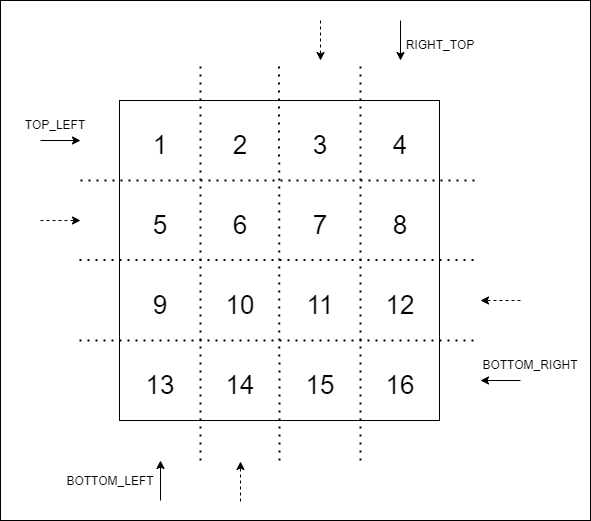

The diagram above was exported from draw.io. Its source (the exported page's mxGraphModel, read from the mxfile embedded in the PNG):
<mxGraphModel dx="1102" dy="1025" grid="1" gridSize="10" guides="1" tooltips="1" connect="1" arrows="1" fold="1" page="1" pageScale="1" pageWidth="827" pageHeight="1169" math="0" shadow="0">
  <root>
    <mxCell id="0" />
    <mxCell id="1" parent="0" />
    <mxCell id="l2-UxEXGbGg3zrTaqqQY-43" value="" style="rounded=0;whiteSpace=wrap;html=1;fontSize=26;" vertex="1" parent="1">
      <mxGeometry x="160" y="140" width="590" height="520" as="geometry" />
    </mxCell>
    <mxCell id="l2-UxEXGbGg3zrTaqqQY-2" value="" style="whiteSpace=wrap;html=1;aspect=fixed;" vertex="1" parent="1">
      <mxGeometry x="279" y="240" width="320" height="320" as="geometry" />
    </mxCell>
    <mxCell id="l2-UxEXGbGg3zrTaqqQY-3" value="" style="endArrow=none;dashed=1;html=1;dashPattern=1 3;strokeWidth=2;rounded=0;" edge="1" parent="1">
      <mxGeometry width="50" height="50" relative="1" as="geometry">
        <mxPoint x="360" y="600" as="sourcePoint" />
        <mxPoint x="360" y="200" as="targetPoint" />
      </mxGeometry>
    </mxCell>
    <mxCell id="l2-UxEXGbGg3zrTaqqQY-4" value="" style="endArrow=none;dashed=1;html=1;dashPattern=1 3;strokeWidth=2;rounded=0;" edge="1" parent="1">
      <mxGeometry width="50" height="50" relative="1" as="geometry">
        <mxPoint x="439" y="600" as="sourcePoint" />
        <mxPoint x="438.5" y="200" as="targetPoint" />
      </mxGeometry>
    </mxCell>
    <mxCell id="l2-UxEXGbGg3zrTaqqQY-5" value="" style="endArrow=none;dashed=1;html=1;dashPattern=1 3;strokeWidth=2;rounded=0;" edge="1" parent="1">
      <mxGeometry width="50" height="50" relative="1" as="geometry">
        <mxPoint x="520" y="600" as="sourcePoint" />
        <mxPoint x="520" y="200" as="targetPoint" />
      </mxGeometry>
    </mxCell>
    <mxCell id="l2-UxEXGbGg3zrTaqqQY-9" value="" style="endArrow=none;dashed=1;html=1;dashPattern=1 3;strokeWidth=2;rounded=0;" edge="1" parent="1">
      <mxGeometry width="50" height="50" relative="1" as="geometry">
        <mxPoint x="240" y="320" as="sourcePoint" />
        <mxPoint x="640" y="320" as="targetPoint" />
      </mxGeometry>
    </mxCell>
    <mxCell id="l2-UxEXGbGg3zrTaqqQY-10" value="" style="endArrow=none;dashed=1;html=1;dashPattern=1 3;strokeWidth=2;rounded=0;" edge="1" parent="1">
      <mxGeometry width="50" height="50" relative="1" as="geometry">
        <mxPoint x="239" y="399.5" as="sourcePoint" />
        <mxPoint x="639" y="399.5" as="targetPoint" />
      </mxGeometry>
    </mxCell>
    <mxCell id="l2-UxEXGbGg3zrTaqqQY-11" value="" style="endArrow=none;dashed=1;html=1;dashPattern=1 3;strokeWidth=2;rounded=0;" edge="1" parent="1">
      <mxGeometry width="50" height="50" relative="1" as="geometry">
        <mxPoint x="239" y="480" as="sourcePoint" />
        <mxPoint x="639" y="480" as="targetPoint" />
      </mxGeometry>
    </mxCell>
    <mxCell id="l2-UxEXGbGg3zrTaqqQY-12" value="" style="endArrow=classic;html=1;rounded=0;" edge="1" parent="1">
      <mxGeometry width="50" height="50" relative="1" as="geometry">
        <mxPoint x="200" y="280" as="sourcePoint" />
        <mxPoint x="240" y="280" as="targetPoint" />
      </mxGeometry>
    </mxCell>
    <mxCell id="l2-UxEXGbGg3zrTaqqQY-13" value="TOP_LEFT" style="text;html=1;strokeColor=none;fillColor=none;align=center;verticalAlign=middle;whiteSpace=wrap;rounded=0;" vertex="1" parent="1">
      <mxGeometry x="170" y="250" width="90" height="30" as="geometry" />
    </mxCell>
    <mxCell id="l2-UxEXGbGg3zrTaqqQY-14" value="" style="endArrow=classic;html=1;rounded=0;" edge="1" parent="1">
      <mxGeometry width="50" height="50" relative="1" as="geometry">
        <mxPoint x="560" y="160" as="sourcePoint" />
        <mxPoint x="560" y="200" as="targetPoint" />
      </mxGeometry>
    </mxCell>
    <mxCell id="l2-UxEXGbGg3zrTaqqQY-15" value="RIGHT_TOP" style="text;html=1;strokeColor=none;fillColor=none;align=center;verticalAlign=middle;whiteSpace=wrap;rounded=0;" vertex="1" parent="1">
      <mxGeometry x="570" y="170" width="60" height="30" as="geometry" />
    </mxCell>
    <mxCell id="l2-UxEXGbGg3zrTaqqQY-16" value="" style="endArrow=classic;html=1;rounded=0;" edge="1" parent="1">
      <mxGeometry width="50" height="50" relative="1" as="geometry">
        <mxPoint x="680" y="520" as="sourcePoint" />
        <mxPoint x="640" y="520" as="targetPoint" />
      </mxGeometry>
    </mxCell>
    <mxCell id="l2-UxEXGbGg3zrTaqqQY-17" value="BOTTOM_RIGHT" style="text;html=1;strokeColor=none;fillColor=none;align=center;verticalAlign=middle;whiteSpace=wrap;rounded=0;" vertex="1" parent="1">
      <mxGeometry x="640" y="490" width="100" height="30" as="geometry" />
    </mxCell>
    <mxCell id="l2-UxEXGbGg3zrTaqqQY-18" value="BOTTOM_LEFT" style="text;html=1;strokeColor=none;fillColor=none;align=center;verticalAlign=middle;whiteSpace=wrap;rounded=0;" vertex="1" parent="1">
      <mxGeometry x="220" y="606" width="100" height="30" as="geometry" />
    </mxCell>
    <mxCell id="l2-UxEXGbGg3zrTaqqQY-19" value="" style="endArrow=classic;html=1;rounded=0;" edge="1" parent="1">
      <mxGeometry width="50" height="50" relative="1" as="geometry">
        <mxPoint x="320" y="640" as="sourcePoint" />
        <mxPoint x="320" y="600" as="targetPoint" />
      </mxGeometry>
    </mxCell>
    <mxCell id="l2-UxEXGbGg3zrTaqqQY-20" value="" style="endArrow=classic;html=1;rounded=0;strokeColor=default;dashed=1;" edge="1" parent="1">
      <mxGeometry width="50" height="50" relative="1" as="geometry">
        <mxPoint x="200" y="360" as="sourcePoint" />
        <mxPoint x="240" y="360" as="targetPoint" />
      </mxGeometry>
    </mxCell>
    <mxCell id="l2-UxEXGbGg3zrTaqqQY-22" value="" style="endArrow=classic;html=1;rounded=0;dashed=1;" edge="1" parent="1">
      <mxGeometry width="50" height="50" relative="1" as="geometry">
        <mxPoint x="400" y="641" as="sourcePoint" />
        <mxPoint x="400" y="601" as="targetPoint" />
      </mxGeometry>
    </mxCell>
    <mxCell id="l2-UxEXGbGg3zrTaqqQY-24" value="" style="endArrow=classic;html=1;rounded=0;dashed=1;" edge="1" parent="1">
      <mxGeometry width="50" height="50" relative="1" as="geometry">
        <mxPoint x="680" y="440" as="sourcePoint" />
        <mxPoint x="640" y="440" as="targetPoint" />
      </mxGeometry>
    </mxCell>
    <mxCell id="l2-UxEXGbGg3zrTaqqQY-25" value="" style="endArrow=classic;html=1;rounded=0;dashed=1;" edge="1" parent="1">
      <mxGeometry width="50" height="50" relative="1" as="geometry">
        <mxPoint x="480" y="160" as="sourcePoint" />
        <mxPoint x="480" y="200" as="targetPoint" />
      </mxGeometry>
    </mxCell>
    <mxCell id="l2-UxEXGbGg3zrTaqqQY-26" value="1" style="text;html=1;strokeColor=none;fillColor=none;align=center;verticalAlign=middle;whiteSpace=wrap;rounded=0;fontSize=26;" vertex="1" parent="1">
      <mxGeometry x="290" y="270" width="60" height="30" as="geometry" />
    </mxCell>
    <mxCell id="l2-UxEXGbGg3zrTaqqQY-28" value="2" style="text;html=1;strokeColor=none;fillColor=none;align=center;verticalAlign=middle;whiteSpace=wrap;rounded=0;fontSize=26;" vertex="1" parent="1">
      <mxGeometry x="370" y="270" width="60" height="30" as="geometry" />
    </mxCell>
    <mxCell id="l2-UxEXGbGg3zrTaqqQY-29" value="3" style="text;html=1;strokeColor=none;fillColor=none;align=center;verticalAlign=middle;whiteSpace=wrap;rounded=0;fontSize=26;" vertex="1" parent="1">
      <mxGeometry x="450" y="270" width="60" height="30" as="geometry" />
    </mxCell>
    <mxCell id="l2-UxEXGbGg3zrTaqqQY-30" value="4" style="text;html=1;strokeColor=none;fillColor=none;align=center;verticalAlign=middle;whiteSpace=wrap;rounded=0;fontSize=26;" vertex="1" parent="1">
      <mxGeometry x="530" y="270" width="60" height="30" as="geometry" />
    </mxCell>
    <mxCell id="l2-UxEXGbGg3zrTaqqQY-31" value="5" style="text;html=1;strokeColor=none;fillColor=none;align=center;verticalAlign=middle;whiteSpace=wrap;rounded=0;fontSize=26;" vertex="1" parent="1">
      <mxGeometry x="290" y="350" width="60" height="30" as="geometry" />
    </mxCell>
    <mxCell id="l2-UxEXGbGg3zrTaqqQY-32" value="6" style="text;html=1;strokeColor=none;fillColor=none;align=center;verticalAlign=middle;whiteSpace=wrap;rounded=0;fontSize=26;" vertex="1" parent="1">
      <mxGeometry x="370" y="350" width="60" height="30" as="geometry" />
    </mxCell>
    <mxCell id="l2-UxEXGbGg3zrTaqqQY-33" value="7" style="text;html=1;strokeColor=none;fillColor=none;align=center;verticalAlign=middle;whiteSpace=wrap;rounded=0;fontSize=26;" vertex="1" parent="1">
      <mxGeometry x="450" y="350" width="60" height="30" as="geometry" />
    </mxCell>
    <mxCell id="l2-UxEXGbGg3zrTaqqQY-34" value="8" style="text;html=1;strokeColor=none;fillColor=none;align=center;verticalAlign=middle;whiteSpace=wrap;rounded=0;fontSize=26;" vertex="1" parent="1">
      <mxGeometry x="530" y="350" width="60" height="30" as="geometry" />
    </mxCell>
    <mxCell id="l2-UxEXGbGg3zrTaqqQY-35" value="9" style="text;html=1;strokeColor=none;fillColor=none;align=center;verticalAlign=middle;whiteSpace=wrap;rounded=0;fontSize=26;" vertex="1" parent="1">
      <mxGeometry x="290" y="430" width="60" height="30" as="geometry" />
    </mxCell>
    <mxCell id="l2-UxEXGbGg3zrTaqqQY-36" value="10" style="text;html=1;strokeColor=none;fillColor=none;align=center;verticalAlign=middle;whiteSpace=wrap;rounded=0;fontSize=26;" vertex="1" parent="1">
      <mxGeometry x="370" y="430" width="60" height="30" as="geometry" />
    </mxCell>
    <mxCell id="l2-UxEXGbGg3zrTaqqQY-37" value="11" style="text;html=1;strokeColor=none;fillColor=none;align=center;verticalAlign=middle;whiteSpace=wrap;rounded=0;fontSize=26;" vertex="1" parent="1">
      <mxGeometry x="450" y="430" width="60" height="30" as="geometry" />
    </mxCell>
    <mxCell id="l2-UxEXGbGg3zrTaqqQY-38" value="12" style="text;html=1;strokeColor=none;fillColor=none;align=center;verticalAlign=middle;whiteSpace=wrap;rounded=0;fontSize=26;" vertex="1" parent="1">
      <mxGeometry x="530" y="430" width="60" height="30" as="geometry" />
    </mxCell>
    <mxCell id="l2-UxEXGbGg3zrTaqqQY-39" value="13" style="text;html=1;strokeColor=none;fillColor=none;align=center;verticalAlign=middle;whiteSpace=wrap;rounded=0;fontSize=26;" vertex="1" parent="1">
      <mxGeometry x="290" y="510" width="60" height="30" as="geometry" />
    </mxCell>
    <mxCell id="l2-UxEXGbGg3zrTaqqQY-40" value="14" style="text;html=1;strokeColor=none;fillColor=none;align=center;verticalAlign=middle;whiteSpace=wrap;rounded=0;fontSize=26;" vertex="1" parent="1">
      <mxGeometry x="370" y="510" width="60" height="30" as="geometry" />
    </mxCell>
    <mxCell id="l2-UxEXGbGg3zrTaqqQY-41" value="15" style="text;html=1;strokeColor=none;fillColor=none;align=center;verticalAlign=middle;whiteSpace=wrap;rounded=0;fontSize=26;" vertex="1" parent="1">
      <mxGeometry x="450" y="510" width="60" height="30" as="geometry" />
    </mxCell>
    <mxCell id="l2-UxEXGbGg3zrTaqqQY-42" value="16" style="text;html=1;strokeColor=none;fillColor=none;align=center;verticalAlign=middle;whiteSpace=wrap;rounded=0;fontSize=26;" vertex="1" parent="1">
      <mxGeometry x="530" y="510" width="60" height="30" as="geometry" />
    </mxCell>
  </root>
</mxGraphModel>